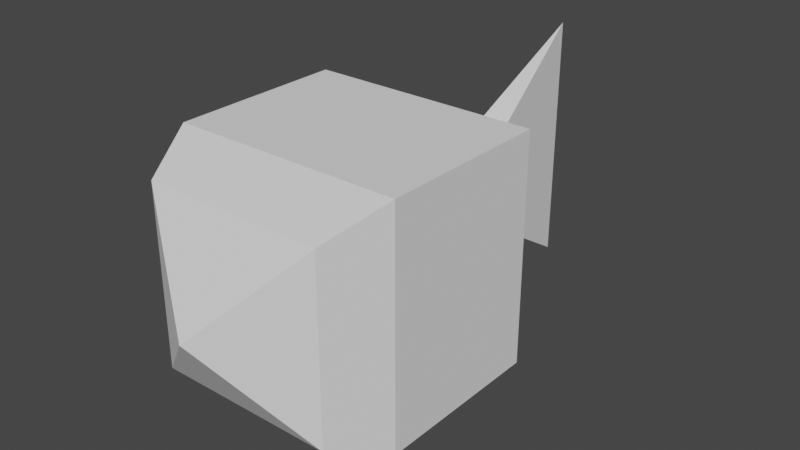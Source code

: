 # Source: Fish.blend  (saved by Blender 2.82.7; exported with 4.5.12 LTS)
import bpy
from mathutils import Matrix  # noqa: F401  (used for matrix-valued properties, if any)

bpy.ops.wm.read_factory_settings(use_empty=True)
scene = bpy.context.scene
scene.name = 'Scene'

# ---- collections
col_collection = bpy.data.collections.new('Collection'); scene.collection.children.link(col_collection)

# ---- world
world_world = bpy.data.worlds.new('World'); scene.world = world_world
world_world.use_nodes = True; world_world.node_tree.nodes.clear()
_N = world_world.node_tree.nodes; _L = world_world.node_tree.links
n0 = _N.new('ShaderNodeOutputWorld'); n0.name = 'World Output'; n0.location = (300, 300)
n1 = _N.new('ShaderNodeBackground'); n1.name = 'Background'; n1.location = (10, 300)
n1.inputs[0].default_value = (0.05088, 0.05088, 0.05088, 1.0)
_L.new(n1.outputs[0], n0.inputs[0])
n0.is_active_output = True
world_world.color = (0.05088, 0.05088, 0.05088)
world_world.use_sun_shadow = False
world_world.sun_shadow_jitter_overblur = 0.0

# ---- meshes
me_cube_001 = bpy.data.meshes.new('Cube.001')
me_cube_001.from_pydata([(0.78, -1.0, 0.22), (0.78, -1.0, 1.78), (1.0, 1.0, 0.0), (1.0, 1.0, 2.0), (0.0, -1.5, 1.0), (0.125, 2.0, 0.5), (0.125, 2.0, 1.5), (0.0, 3.0, -0.125), (0.0, 3.0, 2.125), (0.0, 3.0, -0.125), (0.0, 3.0, 2.125), (1.0, -0.5, 0.0), (1.0, -0.5, 2.0), (0.0, 1.0, 0.0), (0.0, 1.0, 2.0), (0.0, -1.0, 0.22), (0.0, -1.0, 1.78), (0.0, 2.0, 1.5), (0.0, 2.0, 0.5), (0.0, 3.0, 2.125), (0.0, 3.0, -0.125), (0.0, -0.5, 2.0), (0.0, -0.5, 0.0), (0.0, -1.5, 1.0), (0.0, -1.5, 1.0), (0.0, -1.5, 1.0), (0.0, -1.5, 1.0), (0.0, -1.5, 1.0)], [(27, 23), (4, 23), (4, 26)], [(3, 2, 5, 6), (11, 12, 1, 0), (22, 11, 0, 15), (0, 1, 25, 24), (17, 6, 10, 19), (14, 3, 6, 17), (20, 19, 10, 7), (6, 5, 7, 10), (13, 2, 11, 22), (2, 3, 12, 11), (3, 14, 21, 12), (5, 18, 20, 7), (9, 8, 19, 20), (2, 13, 18, 5), (12, 21, 16, 1), (1, 16, 27, 25), (15, 0, 24, 26)])
_uv = me_cube_001.uv_layers.new(name='UVMap')
_uv.uv.foreach_set('vector', [0.05819, 0.06223, 0.01114, 0.06223, 0.0229, 0.03619, 0.04643, 0.03619, 0.01114, 0.09928, 0.05819, 0.09928, 0.05302, 0.1113, 0.01631, 0.1113, 0.07396, 0.09691, 0.07396, 0.07217, 0.08677, 0.07761, 0.08677, 0.09691, 1.0, 0.0, 1.0, 1.0, 0.0, 0.5, 0.0, 0.5, 0.09266, 0.1013, 0.08972, 0.1013, 0.09266, 0.07217, 0.09266, 0.07217, 0.08466, 0.0445, 0.1082, 0.0445, 0.08761, 0.07217, 0.08466, 0.07217, 0.008194, 0.01129, 0.008194, 0.01129, 0.008194, 0.01129, 0.008194, 0.01129, 0.04643, 0.03619, 0.0229, 0.03619, 0.008194, 0.01129, 0.06114, 0.01129, 0.08466, 0.0445, 0.06114, 0.0445, 0.06114, 0.01129, 0.08466, 0.01129, 0.01114, 0.06223, 0.05819, 0.06223, 0.05819, 0.09928, 0.01114, 0.09928, 0.1082, 0.0445, 0.08466, 0.0445, 0.08466, 0.01129, 0.1082, 0.01129, 0.08972, 0.1013, 0.08677, 0.1013, 0.08677, 0.07217, 0.08677, 0.07217, 0.008194, 0.01129, 0.008194, 0.01129, 0.008194, 0.01129, 0.008194, 0.01129, 0.06114, 0.0445, 0.08466, 0.0445, 0.08466, 0.07217, 0.08172, 0.07217, 0.07396, 0.07217, 0.07396, 0.09691, 0.06114, 0.09691, 0.06114, 0.07761, 1.0, 1.0, 0.2912, 1.0, 0.0, 0.5, 0.0, 0.5, 0.2912, 0.0, 1.0, 0.0, 0.0, 0.5, 0.0, 0.5])
me_cube_001.use_remesh_fix_poles = True
me_cube_001.use_remesh_preserve_attributes = False
me_cube_001.use_mirror_vertex_groups = False
me_cube_001.update()

# ---- objects
ob_cube = bpy.data.objects.new('Cube', me_cube_001)

# ---- transforms, parenting, visibility, modifiers, constraints
ob_cube.location = (0.0, 0.0, 0.0)
ob_cube.lineart.crease_threshold = 0.0
_m = ob_cube.modifiers.new('Mirror', 'MIRROR')

# ---- collection membership
col_collection.objects.link(ob_cube)

# ---- scene / render settings (as saved in the file)
scene.frame_start = 1; scene.frame_end = 250; scene.frame_set(1)
scene.render.engine = 'BLENDER_EEVEE_NEXT'
scene.cycles.use_denoising = False
scene.cycles.samples = 128
scene.cycles.sampling_pattern = 'TABULATED_SOBOL'
scene.cycles.use_adaptive_sampling = False
scene.cycles.use_light_tree = False
scene.view_settings.view_transform = 'Filmic'
bpy.context.view_layer.update()

# ---- added for rendering (the .blend has no active camera and no usable light): camera, sun
cam_auto = bpy.data.cameras.new('AutoCamera')
cam_auto.lens = 50.0
cam_auto.sensor_width = 36.0
cam_auto.clip_end = 1000.0
ob_auto_camera = bpy.data.objects.new('AutoCamera', cam_auto)
scene.collection.objects.link(ob_auto_camera)
ob_auto_camera.location = (5.00926, -5.26111, 5.00741)
ob_auto_camera.rotation_euler = (1.09748, -7.21219e-08, 0.694738)
scene.camera = ob_auto_camera
light_auto_sun = bpy.data.lights.new('AutoSun', 'SUN')
light_auto_sun.energy = 3.0
light_auto_sun.angle = 0.0523599
ob_auto_sun = bpy.data.objects.new('AutoSun', light_auto_sun)
scene.collection.objects.link(ob_auto_sun)
ob_auto_sun.rotation_euler = (0.872665, 0.174533, 0.523599)
bpy.context.view_layer.update()
